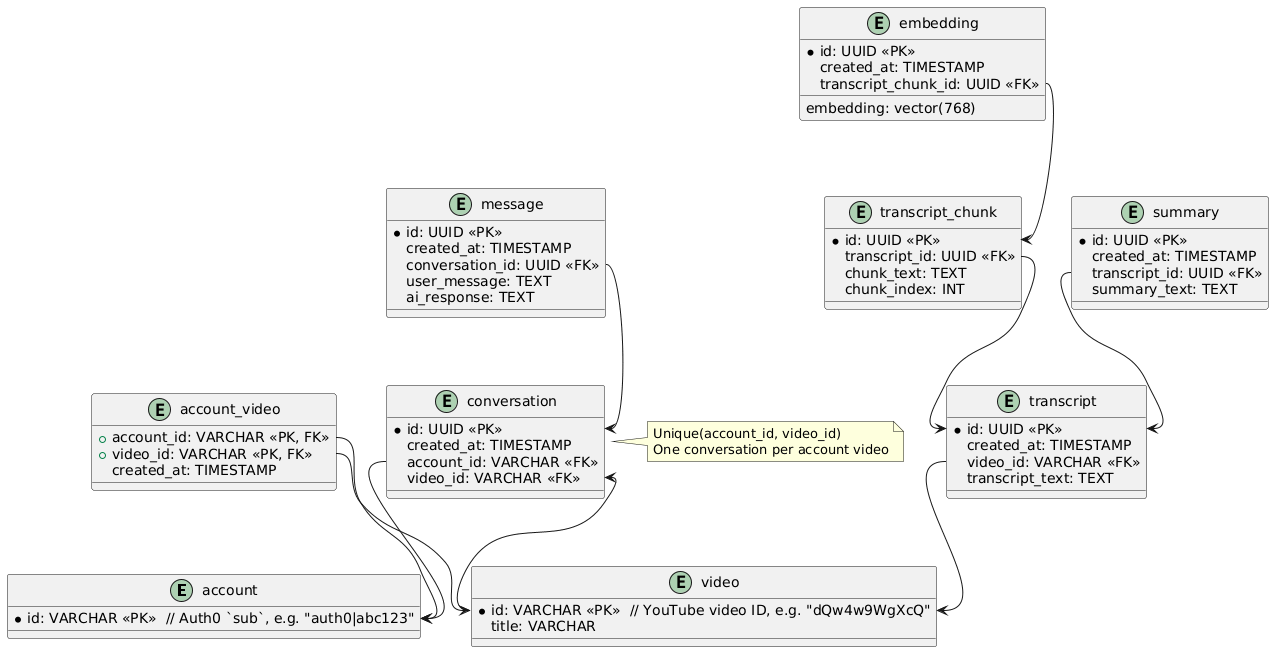

The diagram above was rendered by PlantUML. Its source (embedded in the PNG):
@startuml
entity "account" {
  *id: VARCHAR <<PK>>  // Auth0 `sub`, e.g. "auth0|abc123"
}

entity "video" {
  *id: VARCHAR <<PK>>  // YouTube video ID, e.g. "dQw4w9WgXcQ"
  title: VARCHAR
}

entity "account_video" {
  +account_id: VARCHAR <<PK, FK>>
  +video_id: VARCHAR <<PK, FK>>
  created_at: TIMESTAMP
}

entity "transcript" {
  *id: UUID <<PK>>
  created_at: TIMESTAMP
  video_id: VARCHAR <<FK>>
  transcript_text: TEXT
}

entity "summary" {
  *id: UUID <<PK>>
  created_at: TIMESTAMP
  transcript_id: UUID <<FK>>
  summary_text: TEXT
}

entity "conversation" {
  *id: UUID <<PK>>
  created_at: TIMESTAMP
  account_id: VARCHAR <<FK>>
  video_id: VARCHAR <<FK>>
}

note right of conversation
  Unique(account_id, video_id)
  One conversation per account video
end note

entity "message" {
  *id: UUID <<PK>>
  created_at: TIMESTAMP
  conversation_id: UUID <<FK>>
  user_message: TEXT
  ai_response: TEXT
}

entity "transcript_chunk" {
  *id: UUID <<PK>>
  transcript_id: UUID <<FK>>
  chunk_text: TEXT
  chunk_index: INT
}

entity "embedding" {
  *id: UUID <<PK>>
  created_at: TIMESTAMP
  transcript_chunk_id: UUID <<FK>>
  embedding: vector(768)
}

' Relationships
account_video::account_id --> account::id
account_video::video_id --> video::id

transcript::video_id --> video::id
summary::transcript_id --> transcript::id

transcript_chunk::transcript_id --> transcript::id
embedding::transcript_chunk_id --> transcript_chunk::id

conversation::account_id --> account::id
conversation::video_id --> video::id
message::conversation_id --> conversation::id
@enduml